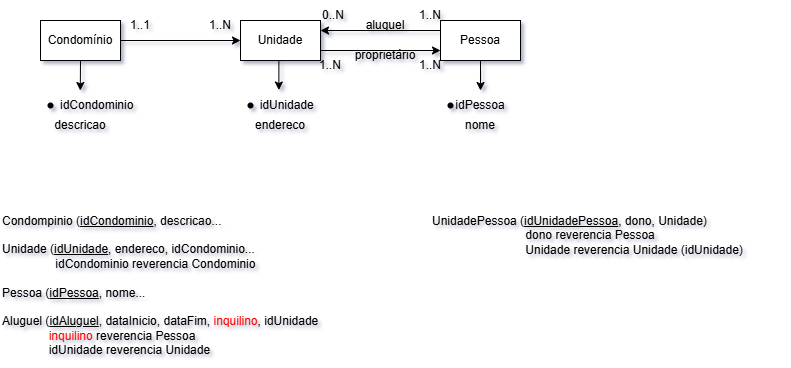

The diagram above was exported from draw.io. Its source (the exported page's mxGraphModel, read from the mxfile embedded in the PNG):
<mxGraphModel dx="983" dy="536" grid="1" gridSize="10" guides="1" tooltips="1" connect="1" arrows="1" fold="1" page="1" pageScale="1" pageWidth="827" pageHeight="1169" math="0" shadow="1">
  <root>
    <mxCell id="0" />
    <mxCell id="1" parent="0" />
    <mxCell id="m8FtKqAvDfKUy9iBluaJ-5" edge="1" parent="1" source="m8FtKqAvDfKUy9iBluaJ-1" style="edgeStyle=orthogonalEdgeStyle;rounded=0;orthogonalLoop=1;jettySize=auto;html=1;exitX=1;exitY=0.5;exitDx=0;exitDy=0;entryX=0;entryY=0.5;entryDx=0;entryDy=0;" target="m8FtKqAvDfKUy9iBluaJ-2">
      <mxGeometry relative="1" as="geometry" />
    </mxCell>
    <mxCell id="m8FtKqAvDfKUy9iBluaJ-1" parent="1" style="rounded=0;whiteSpace=wrap;html=1;" value="Condomínio" vertex="1">
      <mxGeometry height="40" width="80" x="120" y="40" as="geometry" />
    </mxCell>
    <mxCell id="m8FtKqAvDfKUy9iBluaJ-7" edge="1" parent="1" source="m8FtKqAvDfKUy9iBluaJ-2" style="edgeStyle=orthogonalEdgeStyle;rounded=0;orthogonalLoop=1;jettySize=auto;html=1;exitX=1;exitY=0.75;exitDx=0;exitDy=0;entryX=0;entryY=0.75;entryDx=0;entryDy=0;" target="m8FtKqAvDfKUy9iBluaJ-4">
      <mxGeometry relative="1" as="geometry" />
    </mxCell>
    <mxCell id="m8FtKqAvDfKUy9iBluaJ-2" parent="1" style="whiteSpace=wrap;html=1;" value="Unidade" vertex="1">
      <mxGeometry height="40" width="80" x="320" y="40" as="geometry" />
    </mxCell>
    <mxCell id="m8FtKqAvDfKUy9iBluaJ-8" edge="1" parent="1" source="m8FtKqAvDfKUy9iBluaJ-4" style="edgeStyle=orthogonalEdgeStyle;rounded=0;orthogonalLoop=1;jettySize=auto;html=1;exitX=0;exitY=0.25;exitDx=0;exitDy=0;entryX=1;entryY=0.25;entryDx=0;entryDy=0;" target="m8FtKqAvDfKUy9iBluaJ-2">
      <mxGeometry relative="1" as="geometry" />
    </mxCell>
    <mxCell id="m8FtKqAvDfKUy9iBluaJ-31" edge="1" parent="1" source="m8FtKqAvDfKUy9iBluaJ-4" style="edgeStyle=orthogonalEdgeStyle;rounded=0;orthogonalLoop=1;jettySize=auto;html=1;exitX=0.5;exitY=1;exitDx=0;exitDy=0;" target="m8FtKqAvDfKUy9iBluaJ-18">
      <mxGeometry relative="1" as="geometry" />
    </mxCell>
    <mxCell id="m8FtKqAvDfKUy9iBluaJ-4" parent="1" style="whiteSpace=wrap;html=1;" value="Pessoa" vertex="1">
      <mxGeometry height="40" width="80" x="520" y="40" as="geometry" />
    </mxCell>
    <mxCell id="m8FtKqAvDfKUy9iBluaJ-9" parent="1" style="text;html=1;whiteSpace=wrap;strokeColor=none;fillColor=none;align=center;verticalAlign=middle;rounded=0;" value="&amp;nbsp;idCondominio" vertex="1">
      <mxGeometry height="30" width="90" x="130" y="110" as="geometry" />
    </mxCell>
    <mxCell id="m8FtKqAvDfKUy9iBluaJ-10" parent="1" style="shape=waypoint;sketch=0;size=6;pointerEvents=1;points=[];fillColor=none;resizable=0;rotatable=0;perimeter=centerPerimeter;snapToPoint=1;" value="" vertex="1">
      <mxGeometry height="20" width="20" x="120" y="115" as="geometry" />
    </mxCell>
    <mxCell id="m8FtKqAvDfKUy9iBluaJ-13" parent="1" style="text;html=1;whiteSpace=wrap;strokeColor=none;fillColor=none;align=center;verticalAlign=middle;rounded=0;" value="&amp;nbsp;idUnidade" vertex="1">
      <mxGeometry height="30" width="70" x="330" y="110" as="geometry" />
    </mxCell>
    <mxCell id="m8FtKqAvDfKUy9iBluaJ-14" parent="1" style="text;html=1;whiteSpace=wrap;strokeColor=none;fillColor=none;align=center;verticalAlign=middle;rounded=0;" value="descricao" vertex="1">
      <mxGeometry height="30" width="60" x="130" y="130" as="geometry" />
    </mxCell>
    <mxCell id="m8FtKqAvDfKUy9iBluaJ-16" parent="1" style="text;html=1;whiteSpace=wrap;strokeColor=none;fillColor=none;align=center;verticalAlign=middle;rounded=0;" value="endereco" vertex="1">
      <mxGeometry height="30" width="60" x="330" y="130" as="geometry" />
    </mxCell>
    <mxCell id="m8FtKqAvDfKUy9iBluaJ-17" parent="1" style="shape=waypoint;sketch=0;size=6;pointerEvents=1;points=[];fillColor=none;resizable=0;rotatable=0;perimeter=centerPerimeter;snapToPoint=1;" value="" vertex="1">
      <mxGeometry height="20" width="20" x="320" y="115" as="geometry" />
    </mxCell>
    <mxCell id="m8FtKqAvDfKUy9iBluaJ-18" parent="1" style="text;html=1;whiteSpace=wrap;strokeColor=none;fillColor=none;align=center;verticalAlign=middle;rounded=0;" value="idPessoa" vertex="1">
      <mxGeometry height="30" width="60" x="530" y="110" as="geometry" />
    </mxCell>
    <mxCell id="m8FtKqAvDfKUy9iBluaJ-19" parent="1" style="text;html=1;whiteSpace=wrap;strokeColor=none;fillColor=none;align=center;verticalAlign=middle;rounded=0;" value="nome" vertex="1">
      <mxGeometry height="30" width="60" x="530" y="130" as="geometry" />
    </mxCell>
    <mxCell id="m8FtKqAvDfKUy9iBluaJ-20" parent="1" style="shape=waypoint;sketch=0;size=6;pointerEvents=1;points=[];fillColor=none;resizable=0;rotatable=0;perimeter=centerPerimeter;snapToPoint=1;" value="" vertex="1">
      <mxGeometry height="20" width="20" x="520" y="115" as="geometry" />
    </mxCell>
    <mxCell id="m8FtKqAvDfKUy9iBluaJ-21" parent="1" style="text;html=1;whiteSpace=wrap;strokeColor=none;fillColor=none;align=center;verticalAlign=middle;rounded=0;" value="1..1" vertex="1">
      <mxGeometry height="30" width="60" x="190" y="30" as="geometry" />
    </mxCell>
    <mxCell id="m8FtKqAvDfKUy9iBluaJ-22" parent="1" style="text;html=1;whiteSpace=wrap;strokeColor=none;fillColor=none;align=center;verticalAlign=middle;rounded=0;" value="1..N" vertex="1">
      <mxGeometry height="30" width="60" x="270" y="30" as="geometry" />
    </mxCell>
    <mxCell id="m8FtKqAvDfKUy9iBluaJ-23" parent="1" style="text;html=1;whiteSpace=wrap;strokeColor=none;fillColor=none;align=center;verticalAlign=middle;rounded=0;" value="aluguel" vertex="1">
      <mxGeometry height="10" width="30" x="450" y="40" as="geometry" />
    </mxCell>
    <mxCell id="m8FtKqAvDfKUy9iBluaJ-24" parent="1" style="text;html=1;whiteSpace=wrap;strokeColor=none;fillColor=none;align=center;verticalAlign=middle;rounded=0;" value="proprietário" vertex="1">
      <mxGeometry height="10" width="50" x="440" y="70" as="geometry" />
    </mxCell>
    <mxCell id="m8FtKqAvDfKUy9iBluaJ-25" parent="1" style="text;html=1;whiteSpace=wrap;strokeColor=none;fillColor=none;align=center;verticalAlign=middle;rounded=0;" value="1..N" vertex="1">
      <mxGeometry height="30" width="60" x="480" y="20" as="geometry" />
    </mxCell>
    <mxCell id="m8FtKqAvDfKUy9iBluaJ-26" parent="1" style="text;html=1;whiteSpace=wrap;strokeColor=none;fillColor=none;align=center;verticalAlign=middle;rounded=0;" value="0..N" vertex="1">
      <mxGeometry height="30" width="60" x="383" y="20" as="geometry" />
    </mxCell>
    <mxCell id="m8FtKqAvDfKUy9iBluaJ-27" parent="1" style="text;html=1;whiteSpace=wrap;strokeColor=none;fillColor=none;align=center;verticalAlign=middle;rounded=0;" value="1..N" vertex="1">
      <mxGeometry height="30" width="60" x="380" y="70" as="geometry" />
    </mxCell>
    <mxCell id="m8FtKqAvDfKUy9iBluaJ-28" parent="1" style="text;html=1;whiteSpace=wrap;strokeColor=none;fillColor=none;align=center;verticalAlign=middle;rounded=0;" value="1..N" vertex="1">
      <mxGeometry height="30" width="60" x="480" y="70" as="geometry" />
    </mxCell>
    <mxCell id="m8FtKqAvDfKUy9iBluaJ-29" edge="1" parent="1" source="m8FtKqAvDfKUy9iBluaJ-1" style="edgeStyle=orthogonalEdgeStyle;rounded=0;orthogonalLoop=1;jettySize=auto;html=1;exitX=0.5;exitY=1;exitDx=0;exitDy=0;entryX=0.331;entryY=0;entryDx=0;entryDy=0;entryPerimeter=0;" target="m8FtKqAvDfKUy9iBluaJ-9">
      <mxGeometry relative="1" as="geometry" />
    </mxCell>
    <mxCell id="m8FtKqAvDfKUy9iBluaJ-30" edge="1" parent="1" source="m8FtKqAvDfKUy9iBluaJ-2" style="edgeStyle=orthogonalEdgeStyle;rounded=0;orthogonalLoop=1;jettySize=auto;html=1;exitX=0.5;exitY=1;exitDx=0;exitDy=0;entryX=0.405;entryY=-0.016;entryDx=0;entryDy=0;entryPerimeter=0;" target="m8FtKqAvDfKUy9iBluaJ-13">
      <mxGeometry relative="1" as="geometry" />
    </mxCell>
    <mxCell id="m8FtKqAvDfKUy9iBluaJ-32" parent="1" style="text;html=1;whiteSpace=wrap;strokeColor=none;fillColor=none;align=left;verticalAlign=middle;rounded=0;" value="Condompinio (&lt;u&gt;idCondominio&lt;/u&gt;, descricao...&lt;div&gt;&lt;br&gt;&lt;/div&gt;&lt;div&gt;Unidade (&lt;u&gt;idUnidade&lt;/u&gt;, endereco, idCondominio...&lt;/div&gt;&lt;div&gt;&lt;span style=&quot;white-space: pre;&quot;&gt;&#09;&lt;/span&gt;&lt;span style=&quot;white-space: pre;&quot;&gt;&#09;&lt;/span&gt;idCondominio reverencia Condominio&lt;/div&gt;&lt;div&gt;&lt;br&gt;&lt;/div&gt;&lt;div&gt;Pessoa (&lt;u&gt;idPessoa&lt;/u&gt;, nome...&lt;/div&gt;&lt;div&gt;&lt;br&gt;&lt;/div&gt;&lt;div&gt;Aluguel (&lt;u&gt;idAluguel&lt;/u&gt;, dataInicio, dataFim, &lt;font style=&quot;color: rgb(255, 0, 0);&quot;&gt;inquilino&lt;/font&gt;, idUnidade&lt;/div&gt;&lt;div&gt;&lt;span style=&quot;white-space: pre;&quot;&gt;&#09;&lt;/span&gt;&amp;nbsp; &amp;nbsp; &amp;nbsp; &lt;font style=&quot;color: rgb(255, 0, 0);&quot;&gt;inquilino &lt;/font&gt;reverencia Pessoa&lt;/div&gt;&lt;div&gt;&lt;span style=&quot;white-space: pre;&quot;&gt;&#09;&lt;/span&gt;&amp;nbsp; &amp;nbsp; &amp;nbsp; idUnidade reverencia Unidade&amp;nbsp;&lt;/div&gt;" vertex="1">
      <mxGeometry height="30" width="340" x="80" y="290" as="geometry" />
    </mxCell>
    <mxCell id="m8FtKqAvDfKUy9iBluaJ-33" parent="1" style="text;html=1;whiteSpace=wrap;strokeColor=none;fillColor=none;align=left;verticalAlign=middle;rounded=0;" value="UnidadePessoa (&lt;u&gt;idUnidadePessoa&lt;/u&gt;, dono, Unidade)&lt;div&gt;&lt;span style=&quot;white-space: pre;&quot;&gt;&#09;&lt;/span&gt;&lt;span style=&quot;white-space: pre;&quot;&gt;&#09;&lt;span style=&quot;white-space: pre;&quot;&gt;&#09;&lt;/span&gt;    dono reverencia Pes&lt;/span&gt;soa&lt;br&gt;&lt;/div&gt;&lt;div&gt;&lt;span style=&quot;white-space: pre;&quot;&gt;&#09;&lt;/span&gt;&lt;span style=&quot;white-space: pre;&quot;&gt;&#09;&lt;/span&gt;&lt;span style=&quot;white-space: pre;&quot;&gt;&#09;&lt;/span&gt;&amp;nbsp; &amp;nbsp; Unidade reverencia Unidade (idUnidade)&lt;span style=&quot;white-space: pre;&quot;&gt;&#09;&lt;/span&gt;&lt;br&gt;&lt;/div&gt;" vertex="1">
      <mxGeometry height="30" width="350" x="510" y="240" as="geometry" />
    </mxCell>
  </root>
</mxGraphModel>